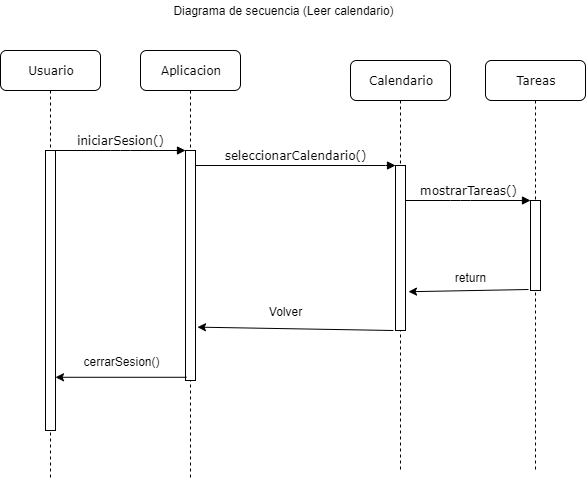

The diagram above was exported from draw.io. Its source (the exported page's mxGraphModel, read from the mxfile embedded in the PNG):
<mxGraphModel dx="868" dy="450" grid="1" gridSize="10" guides="1" tooltips="1" connect="1" arrows="1" fold="1" page="1" pageScale="1" pageWidth="1100" pageHeight="850" background="#ffffff" math="0" shadow="0">
  <root>
    <mxCell id="0" />
    <mxCell id="1" parent="0" />
    <mxCell id="7baba1c4bc27f4b0-2" value="Aplicacion" style="shape=umlLifeline;perimeter=lifelinePerimeter;whiteSpace=wrap;html=1;container=1;collapsible=0;recursiveResize=0;outlineConnect=0;rounded=1;shadow=0;comic=0;labelBackgroundColor=none;strokeWidth=1;fontFamily=Verdana;fontSize=12;align=center;" parent="1" vertex="1">
      <mxGeometry x="240" y="80" width="100" height="430" as="geometry" />
    </mxCell>
    <mxCell id="7baba1c4bc27f4b0-10" value="" style="html=1;points=[];perimeter=orthogonalPerimeter;rounded=0;shadow=0;comic=0;labelBackgroundColor=none;strokeWidth=1;fontFamily=Verdana;fontSize=12;align=center;" parent="7baba1c4bc27f4b0-2" vertex="1">
      <mxGeometry x="45" y="100" width="10" height="230" as="geometry" />
    </mxCell>
    <mxCell id="7baba1c4bc27f4b0-3" value="Calendario" style="shape=umlLifeline;perimeter=lifelinePerimeter;whiteSpace=wrap;html=1;container=1;collapsible=0;recursiveResize=0;outlineConnect=0;rounded=1;shadow=0;comic=0;labelBackgroundColor=none;strokeWidth=1;fontFamily=Verdana;fontSize=12;align=center;" parent="1" vertex="1">
      <mxGeometry x="450" y="90" width="100" height="410" as="geometry" />
    </mxCell>
    <mxCell id="7baba1c4bc27f4b0-13" value="" style="html=1;points=[];perimeter=orthogonalPerimeter;rounded=0;shadow=0;comic=0;labelBackgroundColor=none;strokeWidth=1;fontFamily=Verdana;fontSize=12;align=center;" parent="7baba1c4bc27f4b0-3" vertex="1">
      <mxGeometry x="45" y="105" width="10" height="165" as="geometry" />
    </mxCell>
    <mxCell id="7baba1c4bc27f4b0-4" value="Tareas" style="shape=umlLifeline;perimeter=lifelinePerimeter;whiteSpace=wrap;html=1;container=1;collapsible=0;recursiveResize=0;outlineConnect=0;rounded=1;shadow=0;comic=0;labelBackgroundColor=none;strokeWidth=1;fontFamily=Verdana;fontSize=12;align=center;" parent="1" vertex="1">
      <mxGeometry x="585" y="90" width="100" height="410" as="geometry" />
    </mxCell>
    <mxCell id="7baba1c4bc27f4b0-8" value="Usuario" style="shape=umlLifeline;perimeter=lifelinePerimeter;whiteSpace=wrap;html=1;container=1;collapsible=0;recursiveResize=0;outlineConnect=0;rounded=1;shadow=0;comic=0;labelBackgroundColor=none;strokeWidth=1;fontFamily=Verdana;fontSize=12;align=center;" parent="1" vertex="1">
      <mxGeometry x="100" y="80" width="100" height="430" as="geometry" />
    </mxCell>
    <mxCell id="7baba1c4bc27f4b0-9" value="" style="html=1;points=[];perimeter=orthogonalPerimeter;rounded=0;shadow=0;comic=0;labelBackgroundColor=none;strokeWidth=1;fontFamily=Verdana;fontSize=12;align=center;" parent="7baba1c4bc27f4b0-8" vertex="1">
      <mxGeometry x="45" y="100" width="10" height="280" as="geometry" />
    </mxCell>
    <mxCell id="7baba1c4bc27f4b0-16" value="" style="html=1;points=[];perimeter=orthogonalPerimeter;rounded=0;shadow=0;comic=0;labelBackgroundColor=none;strokeWidth=1;fontFamily=Verdana;fontSize=12;align=center;" parent="1" vertex="1">
      <mxGeometry x="630" y="230" width="10" height="90" as="geometry" />
    </mxCell>
    <mxCell id="7baba1c4bc27f4b0-17" value="mostrarTareas()" style="html=1;verticalAlign=bottom;endArrow=block;labelBackgroundColor=none;fontFamily=Verdana;fontSize=12;edgeStyle=elbowEdgeStyle;elbow=vertical;" parent="1" source="7baba1c4bc27f4b0-13" target="7baba1c4bc27f4b0-16" edge="1">
      <mxGeometry relative="1" as="geometry">
        <mxPoint x="510" y="220" as="sourcePoint" />
        <Array as="points">
          <mxPoint x="560" y="230" />
        </Array>
      </mxGeometry>
    </mxCell>
    <mxCell id="7baba1c4bc27f4b0-11" value="iniciarSesion()" style="html=1;verticalAlign=bottom;endArrow=block;entryX=0;entryY=0;labelBackgroundColor=none;fontFamily=Verdana;fontSize=12;edgeStyle=elbowEdgeStyle;elbow=vertical;" parent="1" source="7baba1c4bc27f4b0-9" target="7baba1c4bc27f4b0-10" edge="1">
      <mxGeometry relative="1" as="geometry">
        <mxPoint x="220" y="190" as="sourcePoint" />
      </mxGeometry>
    </mxCell>
    <mxCell id="7baba1c4bc27f4b0-14" value="seleccionarCalendario()" style="html=1;verticalAlign=bottom;endArrow=block;entryX=0;entryY=0;labelBackgroundColor=none;fontFamily=Verdana;fontSize=12;edgeStyle=elbowEdgeStyle;elbow=vertical;" parent="1" source="7baba1c4bc27f4b0-10" target="7baba1c4bc27f4b0-13" edge="1">
      <mxGeometry relative="1" as="geometry">
        <mxPoint x="370" y="200" as="sourcePoint" />
      </mxGeometry>
    </mxCell>
    <mxCell id="zqilFgRzKYXPYsad_iT8-2" value="Diagrama de secuencia (Leer calendario)" style="text;html=1;strokeColor=none;fillColor=none;align=center;verticalAlign=middle;whiteSpace=wrap;rounded=0;" vertex="1" parent="1">
      <mxGeometry x="155" y="30" width="455" height="20" as="geometry" />
    </mxCell>
    <mxCell id="zqilFgRzKYXPYsad_iT8-3" value="" style="endArrow=classic;html=1;exitX=-0.2;exitY=0.989;exitDx=0;exitDy=0;exitPerimeter=0;entryX=1.3;entryY=0.765;entryDx=0;entryDy=0;entryPerimeter=0;" edge="1" parent="1" source="7baba1c4bc27f4b0-16" target="7baba1c4bc27f4b0-13">
      <mxGeometry width="50" height="50" relative="1" as="geometry">
        <mxPoint x="540" y="390" as="sourcePoint" />
        <mxPoint x="590" y="340" as="targetPoint" />
      </mxGeometry>
    </mxCell>
    <mxCell id="zqilFgRzKYXPYsad_iT8-4" value="return" style="text;html=1;align=center;verticalAlign=middle;resizable=0;points=[];labelBackgroundColor=#ffffff;" connectable="0" vertex="1" parent="zqilFgRzKYXPYsad_iT8-3">
      <mxGeometry x="-0.2901" y="2" relative="1" as="geometry">
        <mxPoint x="-16.02" y="-15.38" as="offset" />
      </mxGeometry>
    </mxCell>
    <mxCell id="zqilFgRzKYXPYsad_iT8-5" value="" style="endArrow=classic;html=1;exitX=0.1;exitY=0.986;exitDx=0;exitDy=0;exitPerimeter=0;" edge="1" parent="1" source="7baba1c4bc27f4b0-10" target="7baba1c4bc27f4b0-9">
      <mxGeometry width="50" height="50" relative="1" as="geometry">
        <mxPoint x="370" y="420" as="sourcePoint" />
        <mxPoint x="150" y="390" as="targetPoint" />
      </mxGeometry>
    </mxCell>
    <mxCell id="zqilFgRzKYXPYsad_iT8-6" value="cerrarSesion()" style="text;html=1;align=center;verticalAlign=middle;resizable=0;points=[];labelBackgroundColor=#ffffff;" connectable="0" vertex="1" parent="zqilFgRzKYXPYsad_iT8-5">
      <mxGeometry x="-0.3372" y="-3" relative="1" as="geometry">
        <mxPoint x="-23" y="-13.08" as="offset" />
      </mxGeometry>
    </mxCell>
    <mxCell id="zqilFgRzKYXPYsad_iT8-7" value="" style="endArrow=classic;html=1;exitX=-0.2;exitY=1;exitDx=0;exitDy=0;exitPerimeter=0;entryX=1.2;entryY=0.768;entryDx=0;entryDy=0;entryPerimeter=0;" edge="1" parent="1" source="7baba1c4bc27f4b0-13" target="7baba1c4bc27f4b0-10">
      <mxGeometry width="50" height="50" relative="1" as="geometry">
        <mxPoint x="370" y="390" as="sourcePoint" />
        <mxPoint x="420" y="340" as="targetPoint" />
      </mxGeometry>
    </mxCell>
    <mxCell id="zqilFgRzKYXPYsad_iT8-8" value="Volver" style="text;html=1;align=center;verticalAlign=middle;resizable=0;points=[];labelBackgroundColor=#ffffff;" connectable="0" vertex="1" parent="zqilFgRzKYXPYsad_iT8-7">
      <mxGeometry x="0.2866" y="1" relative="1" as="geometry">
        <mxPoint x="17.47" y="-18.01" as="offset" />
      </mxGeometry>
    </mxCell>
  </root>
</mxGraphModel>